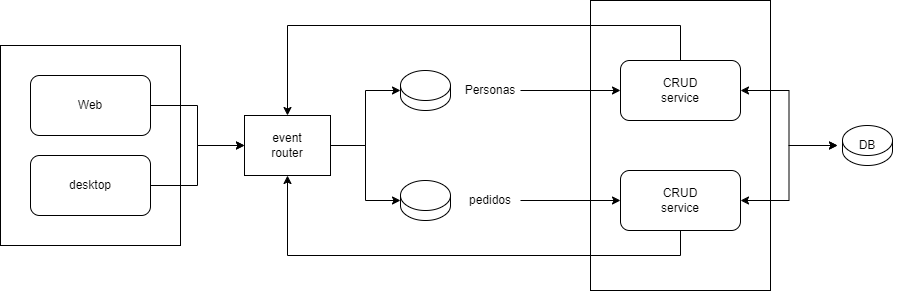

The diagram above was exported from draw.io. Its source (the exported page's mxGraphModel, read from the mxfile embedded in the PNG):
<mxGraphModel dx="1050" dy="542" grid="1" gridSize="10" guides="1" tooltips="1" connect="1" arrows="1" fold="1" page="1" pageScale="1" pageWidth="827" pageHeight="1169" math="0" shadow="0">
  <root>
    <mxCell id="0" />
    <mxCell id="1" parent="0" />
    <mxCell id="018eueQMFiQzFAUqjAHk-25" value="" style="rounded=0;whiteSpace=wrap;html=1;" vertex="1" parent="1">
      <mxGeometry x="640" y="95" width="180" height="290" as="geometry" />
    </mxCell>
    <mxCell id="018eueQMFiQzFAUqjAHk-1" value="" style="rounded=0;whiteSpace=wrap;html=1;" vertex="1" parent="1">
      <mxGeometry x="50" y="140" width="180" height="200" as="geometry" />
    </mxCell>
    <mxCell id="018eueQMFiQzFAUqjAHk-8" style="edgeStyle=orthogonalEdgeStyle;rounded=0;orthogonalLoop=1;jettySize=auto;html=1;entryX=0;entryY=0.5;entryDx=0;entryDy=0;" edge="1" parent="1" source="018eueQMFiQzFAUqjAHk-3" target="018eueQMFiQzFAUqjAHk-6">
      <mxGeometry relative="1" as="geometry" />
    </mxCell>
    <mxCell id="018eueQMFiQzFAUqjAHk-3" value="Web" style="rounded=1;whiteSpace=wrap;html=1;" vertex="1" parent="1">
      <mxGeometry x="80" y="170" width="120" height="60" as="geometry" />
    </mxCell>
    <mxCell id="018eueQMFiQzFAUqjAHk-9" style="edgeStyle=orthogonalEdgeStyle;rounded=0;orthogonalLoop=1;jettySize=auto;html=1;entryX=0;entryY=0.5;entryDx=0;entryDy=0;" edge="1" parent="1" source="018eueQMFiQzFAUqjAHk-4" target="018eueQMFiQzFAUqjAHk-6">
      <mxGeometry relative="1" as="geometry" />
    </mxCell>
    <mxCell id="018eueQMFiQzFAUqjAHk-4" value="desktop" style="rounded=1;whiteSpace=wrap;html=1;" vertex="1" parent="1">
      <mxGeometry x="80" y="250" width="120" height="60" as="geometry" />
    </mxCell>
    <mxCell id="018eueQMFiQzFAUqjAHk-6" value="event&lt;br&gt;router" style="rounded=0;whiteSpace=wrap;html=1;" vertex="1" parent="1">
      <mxGeometry x="294" y="210" width="86" height="60" as="geometry" />
    </mxCell>
    <mxCell id="018eueQMFiQzFAUqjAHk-11" value="" style="shape=cylinder3;whiteSpace=wrap;html=1;boundedLbl=1;backgroundOutline=1;size=15;" vertex="1" parent="1">
      <mxGeometry x="450" y="165" width="50" height="40" as="geometry" />
    </mxCell>
    <mxCell id="018eueQMFiQzFAUqjAHk-27" style="edgeStyle=orthogonalEdgeStyle;rounded=0;orthogonalLoop=1;jettySize=auto;html=1;entryX=0;entryY=0.5;entryDx=0;entryDy=0;" edge="1" parent="1" source="018eueQMFiQzFAUqjAHk-12" target="018eueQMFiQzFAUqjAHk-17">
      <mxGeometry relative="1" as="geometry" />
    </mxCell>
    <mxCell id="018eueQMFiQzFAUqjAHk-12" value="Personas" style="text;html=1;strokeColor=none;fillColor=none;align=center;verticalAlign=middle;whiteSpace=wrap;rounded=0;" vertex="1" parent="1">
      <mxGeometry x="510" y="170" width="60" height="30" as="geometry" />
    </mxCell>
    <mxCell id="018eueQMFiQzFAUqjAHk-13" value="" style="shape=cylinder3;whiteSpace=wrap;html=1;boundedLbl=1;backgroundOutline=1;size=15;" vertex="1" parent="1">
      <mxGeometry x="450" y="275" width="50" height="40" as="geometry" />
    </mxCell>
    <mxCell id="018eueQMFiQzFAUqjAHk-28" style="edgeStyle=orthogonalEdgeStyle;rounded=0;orthogonalLoop=1;jettySize=auto;html=1;entryX=0;entryY=0.5;entryDx=0;entryDy=0;" edge="1" parent="1" source="018eueQMFiQzFAUqjAHk-14" target="018eueQMFiQzFAUqjAHk-18">
      <mxGeometry relative="1" as="geometry" />
    </mxCell>
    <mxCell id="018eueQMFiQzFAUqjAHk-14" value="pedidos" style="text;html=1;strokeColor=none;fillColor=none;align=center;verticalAlign=middle;whiteSpace=wrap;rounded=0;" vertex="1" parent="1">
      <mxGeometry x="510" y="280" width="60" height="30" as="geometry" />
    </mxCell>
    <mxCell id="018eueQMFiQzFAUqjAHk-15" style="edgeStyle=orthogonalEdgeStyle;rounded=0;orthogonalLoop=1;jettySize=auto;html=1;entryX=0;entryY=0.5;entryDx=0;entryDy=0;entryPerimeter=0;" edge="1" parent="1" source="018eueQMFiQzFAUqjAHk-6" target="018eueQMFiQzFAUqjAHk-11">
      <mxGeometry relative="1" as="geometry" />
    </mxCell>
    <mxCell id="018eueQMFiQzFAUqjAHk-16" style="edgeStyle=orthogonalEdgeStyle;rounded=0;orthogonalLoop=1;jettySize=auto;html=1;entryX=0;entryY=0.5;entryDx=0;entryDy=0;entryPerimeter=0;" edge="1" parent="1" source="018eueQMFiQzFAUqjAHk-6" target="018eueQMFiQzFAUqjAHk-13">
      <mxGeometry relative="1" as="geometry" />
    </mxCell>
    <mxCell id="018eueQMFiQzFAUqjAHk-19" style="edgeStyle=orthogonalEdgeStyle;rounded=0;orthogonalLoop=1;jettySize=auto;html=1;entryX=0.5;entryY=0;entryDx=0;entryDy=0;" edge="1" parent="1" source="018eueQMFiQzFAUqjAHk-17" target="018eueQMFiQzFAUqjAHk-6">
      <mxGeometry relative="1" as="geometry">
        <Array as="points">
          <mxPoint x="730" y="120" />
          <mxPoint x="337" y="120" />
        </Array>
      </mxGeometry>
    </mxCell>
    <mxCell id="018eueQMFiQzFAUqjAHk-23" style="edgeStyle=orthogonalEdgeStyle;rounded=0;orthogonalLoop=1;jettySize=auto;html=1;entryX=0;entryY=0.5;entryDx=0;entryDy=0;startArrow=classic;startFill=1;" edge="1" parent="1" source="018eueQMFiQzFAUqjAHk-17" target="018eueQMFiQzFAUqjAHk-22">
      <mxGeometry relative="1" as="geometry" />
    </mxCell>
    <mxCell id="018eueQMFiQzFAUqjAHk-17" value="CRUD &lt;br&gt;service" style="rounded=1;whiteSpace=wrap;html=1;" vertex="1" parent="1">
      <mxGeometry x="670" y="155" width="120" height="60" as="geometry" />
    </mxCell>
    <mxCell id="018eueQMFiQzFAUqjAHk-20" style="edgeStyle=orthogonalEdgeStyle;rounded=0;orthogonalLoop=1;jettySize=auto;html=1;entryX=0.5;entryY=1;entryDx=0;entryDy=0;" edge="1" parent="1" source="018eueQMFiQzFAUqjAHk-18" target="018eueQMFiQzFAUqjAHk-6">
      <mxGeometry relative="1" as="geometry">
        <Array as="points">
          <mxPoint x="730" y="350" />
          <mxPoint x="337" y="350" />
        </Array>
      </mxGeometry>
    </mxCell>
    <mxCell id="018eueQMFiQzFAUqjAHk-24" style="edgeStyle=orthogonalEdgeStyle;rounded=0;orthogonalLoop=1;jettySize=auto;html=1;entryX=0;entryY=0.5;entryDx=0;entryDy=0;startArrow=classic;startFill=1;" edge="1" parent="1" source="018eueQMFiQzFAUqjAHk-18" target="018eueQMFiQzFAUqjAHk-22">
      <mxGeometry relative="1" as="geometry" />
    </mxCell>
    <mxCell id="018eueQMFiQzFAUqjAHk-18" value="CRUD &lt;br&gt;service" style="rounded=1;whiteSpace=wrap;html=1;" vertex="1" parent="1">
      <mxGeometry x="670" y="265" width="120" height="60" as="geometry" />
    </mxCell>
    <mxCell id="018eueQMFiQzFAUqjAHk-21" value="" style="shape=cylinder3;whiteSpace=wrap;html=1;boundedLbl=1;backgroundOutline=1;size=15;" vertex="1" parent="1">
      <mxGeometry x="892" y="220" width="50" height="40" as="geometry" />
    </mxCell>
    <mxCell id="018eueQMFiQzFAUqjAHk-22" value="DB" style="text;html=1;strokeColor=none;fillColor=none;align=center;verticalAlign=middle;whiteSpace=wrap;rounded=0;" vertex="1" parent="1">
      <mxGeometry x="887" y="225" width="60" height="30" as="geometry" />
    </mxCell>
  </root>
</mxGraphModel>